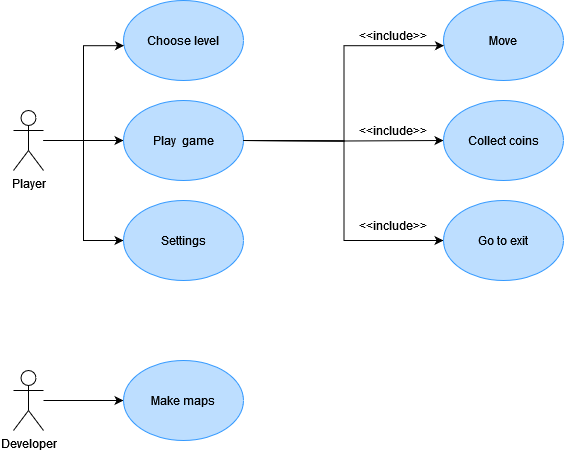

The diagram above was exported from draw.io. Its source (the exported page's mxGraphModel, read from the mxfile embedded in the PNG):
<mxGraphModel dx="1404" dy="716" grid="1" gridSize="10" guides="1" tooltips="1" connect="1" arrows="1" fold="1" page="1" pageScale="1" pageWidth="827" pageHeight="1169" math="0" shadow="0">
  <root>
    <mxCell id="0" />
    <mxCell id="1" parent="0" />
    <mxCell id="iU_Q4-5Ag7oBr0weu6yr-10" style="edgeStyle=orthogonalEdgeStyle;rounded=0;orthogonalLoop=1;jettySize=auto;html=1;" parent="1" source="iU_Q4-5Ag7oBr0weu6yr-1" target="iU_Q4-5Ag7oBr0weu6yr-8" edge="1">
      <mxGeometry relative="1" as="geometry" />
    </mxCell>
    <mxCell id="iU_Q4-5Ag7oBr0weu6yr-13" style="edgeStyle=orthogonalEdgeStyle;rounded=0;orthogonalLoop=1;jettySize=auto;html=1;entryX=0;entryY=0.5;entryDx=0;entryDy=0;" parent="1" source="iU_Q4-5Ag7oBr0weu6yr-1" target="iU_Q4-5Ag7oBr0weu6yr-9" edge="1">
      <mxGeometry relative="1" as="geometry" />
    </mxCell>
    <mxCell id="iU_Q4-5Ag7oBr0weu6yr-1" value="Player" style="shape=umlActor;verticalLabelPosition=bottom;verticalAlign=top;html=1;outlineConnect=0;" parent="1" vertex="1">
      <mxGeometry x="130" y="190" width="30" height="60" as="geometry" />
    </mxCell>
    <mxCell id="iU_Q4-5Ag7oBr0weu6yr-6" style="edgeStyle=orthogonalEdgeStyle;rounded=0;orthogonalLoop=1;jettySize=auto;html=1;entryX=0;entryY=0.5;entryDx=0;entryDy=0;" parent="1" source="iU_Q4-5Ag7oBr0weu6yr-2" target="iU_Q4-5Ag7oBr0weu6yr-5" edge="1">
      <mxGeometry relative="1" as="geometry" />
    </mxCell>
    <mxCell id="iU_Q4-5Ag7oBr0weu6yr-2" value="Developer" style="shape=umlActor;verticalLabelPosition=bottom;verticalAlign=top;html=1;outlineConnect=0;" parent="1" vertex="1">
      <mxGeometry x="130" y="450" width="30" height="60" as="geometry" />
    </mxCell>
    <mxCell id="iU_Q4-5Ag7oBr0weu6yr-5" value="Make maps" style="ellipse;whiteSpace=wrap;html=1;fillColor=#BDDEFF;strokeColor=#3399FF;" parent="1" vertex="1">
      <mxGeometry x="240" y="440" width="120" height="80" as="geometry" />
    </mxCell>
    <mxCell id="iU_Q4-5Ag7oBr0weu6yr-7" value="Choose level" style="ellipse;whiteSpace=wrap;html=1;fillColor=#BDDEFF;strokeColor=#3399FF;" parent="1" vertex="1">
      <mxGeometry x="240" y="80" width="120" height="80" as="geometry" />
    </mxCell>
    <mxCell id="iU_Q4-5Ag7oBr0weu6yr-8" value="Play&amp;nbsp; game" style="ellipse;whiteSpace=wrap;html=1;fillColor=#BDDEFF;strokeColor=#3399FF;" parent="1" vertex="1">
      <mxGeometry x="240" y="180" width="120" height="80" as="geometry" />
    </mxCell>
    <mxCell id="iU_Q4-5Ag7oBr0weu6yr-9" value="Settings" style="ellipse;whiteSpace=wrap;html=1;fillColor=#BDDEFF;strokeColor=#3399FF;" parent="1" vertex="1">
      <mxGeometry x="240" y="280" width="120" height="80" as="geometry" />
    </mxCell>
    <mxCell id="iU_Q4-5Ag7oBr0weu6yr-12" style="edgeStyle=orthogonalEdgeStyle;rounded=0;orthogonalLoop=1;jettySize=auto;html=1;entryX=0.004;entryY=0.565;entryDx=0;entryDy=0;entryPerimeter=0;" parent="1" source="iU_Q4-5Ag7oBr0weu6yr-1" target="iU_Q4-5Ag7oBr0weu6yr-7" edge="1">
      <mxGeometry relative="1" as="geometry" />
    </mxCell>
    <mxCell id="4lR7YzhGA5CgCNDrL3nH-1" style="edgeStyle=orthogonalEdgeStyle;rounded=0;orthogonalLoop=1;jettySize=auto;html=1;" parent="1" target="4lR7YzhGA5CgCNDrL3nH-4" edge="1">
      <mxGeometry relative="1" as="geometry">
        <mxPoint x="360" y="220" as="sourcePoint" />
      </mxGeometry>
    </mxCell>
    <mxCell id="4lR7YzhGA5CgCNDrL3nH-2" style="edgeStyle=orthogonalEdgeStyle;rounded=0;orthogonalLoop=1;jettySize=auto;html=1;entryX=0;entryY=0.5;entryDx=0;entryDy=0;" parent="1" target="4lR7YzhGA5CgCNDrL3nH-5" edge="1">
      <mxGeometry relative="1" as="geometry">
        <mxPoint x="360" y="220" as="sourcePoint" />
      </mxGeometry>
    </mxCell>
    <mxCell id="4lR7YzhGA5CgCNDrL3nH-3" value="Move" style="ellipse;whiteSpace=wrap;html=1;fillColor=#BDDEFF;strokeColor=#3399FF;" parent="1" vertex="1">
      <mxGeometry x="560" y="80" width="120" height="80" as="geometry" />
    </mxCell>
    <mxCell id="4lR7YzhGA5CgCNDrL3nH-4" value="Collect coins" style="ellipse;whiteSpace=wrap;html=1;fillColor=#BDDEFF;strokeColor=#3399FF;" parent="1" vertex="1">
      <mxGeometry x="560" y="180" width="120" height="80" as="geometry" />
    </mxCell>
    <mxCell id="4lR7YzhGA5CgCNDrL3nH-5" value="Go to exit" style="ellipse;whiteSpace=wrap;html=1;fillColor=#BDDEFF;strokeColor=#3399FF;" parent="1" vertex="1">
      <mxGeometry x="560" y="280" width="120" height="80" as="geometry" />
    </mxCell>
    <mxCell id="4lR7YzhGA5CgCNDrL3nH-6" style="edgeStyle=orthogonalEdgeStyle;rounded=0;orthogonalLoop=1;jettySize=auto;html=1;entryX=0.004;entryY=0.565;entryDx=0;entryDy=0;entryPerimeter=0;" parent="1" target="4lR7YzhGA5CgCNDrL3nH-3" edge="1">
      <mxGeometry relative="1" as="geometry">
        <mxPoint x="360" y="220" as="sourcePoint" />
      </mxGeometry>
    </mxCell>
    <mxCell id="4lR7YzhGA5CgCNDrL3nH-7" value="&amp;lt;&amp;lt;include&amp;gt;&amp;gt;" style="text;html=1;align=center;verticalAlign=middle;whiteSpace=wrap;rounded=0;" parent="1" vertex="1">
      <mxGeometry x="480" y="100" width="60" height="30" as="geometry" />
    </mxCell>
    <mxCell id="4lR7YzhGA5CgCNDrL3nH-8" value="&amp;lt;&amp;lt;include&amp;gt;&amp;gt;" style="text;html=1;align=center;verticalAlign=middle;whiteSpace=wrap;rounded=0;" parent="1" vertex="1">
      <mxGeometry x="480" y="195" width="60" height="30" as="geometry" />
    </mxCell>
    <mxCell id="4lR7YzhGA5CgCNDrL3nH-9" value="&amp;lt;&amp;lt;include&amp;gt;&amp;gt;" style="text;html=1;align=center;verticalAlign=middle;whiteSpace=wrap;rounded=0;" parent="1" vertex="1">
      <mxGeometry x="480" y="290" width="60" height="30" as="geometry" />
    </mxCell>
  </root>
</mxGraphModel>